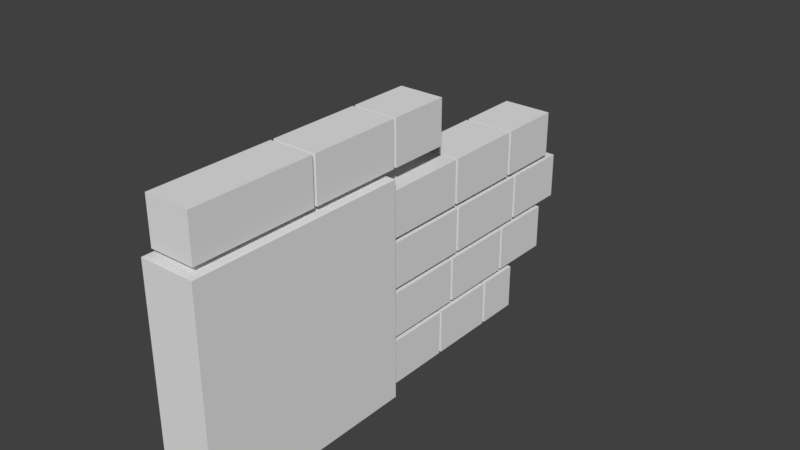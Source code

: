 # Source: hand_left.blend  (saved by Blender 2.77.0; exported with 4.5.12 LTS)
import bpy
from mathutils import Matrix  # noqa: F401  (used for matrix-valued properties, if any)

bpy.ops.wm.read_factory_settings(use_empty=True)
scene = bpy.context.scene
scene.name = 'Scene'

# ---- collections
col_collection_1 = bpy.data.collections.new('Collection 1'); scene.collection.children.link(col_collection_1)

# ---- materials (node trees are filled in below, after node groups)
mat_material = bpy.data.materials.new('Material')
mat_material.alpha_threshold = 0.0
mat_material.use_transparent_shadow = False
mat_material.roughness = 0.5
mat_material.line_color = (0.0, 0.0, 0.0, 1.0)
mat_material_004 = bpy.data.materials.new('Material.004')
mat_material_004.alpha_threshold = 0.0
mat_material_004.use_transparent_shadow = False
mat_material_004.roughness = 0.5
mat_material_004.line_color = (0.0, 0.0, 0.0, 1.0)
mat_material_012 = bpy.data.materials.new('Material.012')
mat_material_012.alpha_threshold = 0.0
mat_material_012.use_transparent_shadow = False
mat_material_012.roughness = 0.5
mat_material_012.line_color = (0.0, 0.0, 0.0, 1.0)
mat_material_013 = bpy.data.materials.new('Material.013')
mat_material_013.alpha_threshold = 0.0
mat_material_013.use_transparent_shadow = False
mat_material_013.roughness = 0.5
mat_material_013.line_color = (0.0, 0.0, 0.0, 1.0)

# ---- material node trees

# ---- world
world_world = bpy.data.worlds.new('World'); scene.world = world_world
world_world.color = (0.05088, 0.05088, 0.05088)
world_world.use_sun_shadow = False
world_world.sun_shadow_jitter_overblur = 0.0
world_world.cycles.sampling_method = 'MANUAL'

# ---- meshes
me_cube_023 = bpy.data.meshes.new('Cube.023')
me_cube_023.from_pydata([(-1.0, -1.0, -1.0), (-1.0, -1.0, 1.0), (-1.0, 1.0, -1.0), (-1.0, 1.0, 1.0), (1.0, -1.0, -1.0), (1.0, -1.0, 1.0), (1.0, 1.0, -1.0), (1.0, 1.0, 1.0), (-1.0, -4.122, -1.0), (-1.0, -4.122, 1.0), (-1.0, -1.098, -1.0), (-1.0, -1.098, 1.0), (1.0, -4.122, -1.0), (1.0, -4.122, 1.0), (1.0, -1.098, -1.0), (1.0, -1.098, 1.0), (-1.0, -8.256, -1.0), (-1.0, -8.256, 1.0), (-1.0, -4.229, -1.0), (-1.0, -4.229, 1.0), (1.0, -8.256, -1.0), (1.0, -8.256, 1.0), (1.0, -4.229, -1.0), (1.0, -4.229, 1.0), (1.223, -1.236, -11.06), (1.223, -8.457, -11.06), (-1.223, -8.457, -11.06), (-1.223, -1.236, -11.06), (1.223, -1.236, -1.283), (1.223, -8.457, -1.283), (-1.223, -8.457, -1.283), (-1.223, -1.236, -1.283), (1.111, 1.623, -3.839), (1.111, -1.139, -3.839), (-1.111, -1.139, -3.839), (-1.111, 1.623, -3.839), (1.111, 1.623, -1.839), (1.111, -1.139, -1.839), (-1.111, -1.139, -1.839), (-1.111, 1.623, -1.839), (1.111, 4.341, -3.839), (1.111, 1.715, -3.839), (-1.111, 1.715, -3.839), (-1.111, 4.341, -3.839), (1.111, 4.341, -1.839), (1.111, 1.715, -1.839), (-1.111, 1.715, -1.839), (-1.111, 4.341, -1.839), (1.111, 6.542, -3.839), (1.111, 4.441, -3.839), (-1.111, 4.441, -3.839), (-1.111, 6.542, -3.839), (1.111, 6.542, -1.839), (1.111, 4.441, -1.839), (-1.111, 4.441, -1.839), (-1.111, 6.542, -1.839), (1.111, 1.735, -6.061), (1.111, -1.139, -6.061), (-1.111, -1.139, -6.061), (-1.111, 1.735, -6.061), (1.111, 1.735, -4.061), (1.111, -1.139, -4.061), (-1.111, -1.139, -4.061), (-1.111, 1.735, -4.061), (1.111, 4.72, -6.061), (1.111, 1.827, -6.061), (-1.111, 1.827, -6.061), (-1.111, 4.72, -6.061), (1.111, 4.72, -4.061), (1.111, 1.827, -4.061), (-1.111, 1.827, -4.061), (-1.111, 4.72, -4.061), (1.111, 7.032, -6.061), (1.111, 4.821, -6.061), (-1.111, 4.821, -6.061), (-1.111, 7.032, -6.061), (1.111, 7.032, -4.061), (1.111, 4.821, -4.061), (-1.111, 4.821, -4.061), (-1.111, 7.032, -4.061), (1.111, 1.498, -8.283), (1.111, -1.139, -8.283), (-1.111, -1.139, -8.283), (-1.111, 1.498, -8.283), (1.111, 1.498, -6.283), (1.111, -1.139, -6.283), (-1.111, -1.139, -6.283), (-1.111, 1.498, -6.283), (1.111, 4.103, -8.283), (1.111, 1.59, -8.283), (-1.111, 1.59, -8.283), (-1.111, 4.103, -8.283), (1.111, 4.103, -6.283), (1.111, 1.59, -6.283), (-1.111, 1.59, -6.283), (-1.111, 4.103, -6.283), (1.111, 6.304, -8.283), (1.111, 4.204, -8.283), (-1.111, 4.204, -8.283), (-1.111, 6.304, -8.283), (1.111, 6.304, -6.283), (1.111, 4.204, -6.283), (-1.111, 4.204, -6.283), (-1.111, 6.304, -6.283), (1.111, 0.983, -10.51), (1.111, -1.139, -10.51), (-1.111, -1.139, -10.51), (-1.111, 0.983, -10.51), (1.111, 0.983, -8.506), (1.111, -1.139, -8.506), (-1.111, -1.139, -8.506), (-1.111, 0.983, -8.506), (1.111, 3.273, -10.51), (1.111, 1.075, -10.51), (-1.111, 1.075, -10.51), (-1.111, 3.273, -10.51), (1.111, 3.273, -8.506), (1.111, 1.075, -8.506), (-1.111, 1.075, -8.506), (-1.111, 3.273, -8.506), (1.111, 4.783, -10.51), (1.111, 3.374, -10.51), (-1.111, 3.374, -10.51), (-1.111, 4.783, -10.51), (1.111, 4.783, -8.506), (1.111, 3.374, -8.506), (-1.111, 3.374, -8.506), (-1.111, 4.783, -8.506)], [], [(1, 3, 2, 0), (3, 7, 6, 2), (7, 5, 4, 6), (5, 1, 0, 4), (0, 2, 6, 4), (5, 7, 3, 1), (9, 11, 10, 8), (11, 15, 14, 10), (15, 13, 12, 14), (13, 9, 8, 12), (8, 10, 14, 12), (13, 15, 11, 9), (17, 19, 18, 16), (19, 23, 22, 18), (23, 21, 20, 22), (21, 17, 16, 20), (16, 18, 22, 20), (21, 23, 19, 17), (24, 25, 26, 27), (28, 31, 30, 29), (24, 28, 29, 25), (25, 29, 30, 26), (26, 30, 31, 27), (28, 24, 27, 31), (32, 33, 34, 35), (36, 39, 38, 37), (32, 36, 37, 33), (33, 37, 38, 34), (34, 38, 39, 35), (36, 32, 35, 39), (40, 41, 42, 43), (44, 47, 46, 45), (40, 44, 45, 41), (41, 45, 46, 42), (42, 46, 47, 43), (44, 40, 43, 47), (48, 49, 50, 51), (52, 55, 54, 53), (48, 52, 53, 49), (49, 53, 54, 50), (50, 54, 55, 51), (52, 48, 51, 55), (56, 57, 58, 59), (60, 63, 62, 61), (56, 60, 61, 57), (57, 61, 62, 58), (58, 62, 63, 59), (60, 56, 59, 63), (64, 65, 66, 67), (68, 71, 70, 69), (64, 68, 69, 65), (65, 69, 70, 66), (66, 70, 71, 67), (68, 64, 67, 71), (72, 73, 74, 75), (76, 79, 78, 77), (72, 76, 77, 73), (73, 77, 78, 74), (74, 78, 79, 75), (76, 72, 75, 79), (80, 81, 82, 83), (84, 87, 86, 85), (80, 84, 85, 81), (81, 85, 86, 82), (82, 86, 87, 83), (84, 80, 83, 87), (88, 89, 90, 91), (92, 95, 94, 93), (88, 92, 93, 89), (89, 93, 94, 90), (90, 94, 95, 91), (92, 88, 91, 95), (96, 97, 98, 99), (100, 103, 102, 101), (96, 100, 101, 97), (97, 101, 102, 98), (98, 102, 103, 99), (100, 96, 99, 103), (104, 105, 106, 107), (108, 111, 110, 109), (104, 108, 109, 105), (105, 109, 110, 106), (106, 110, 111, 107), (108, 104, 107, 111), (112, 113, 114, 115), (116, 119, 118, 117), (112, 116, 117, 113), (113, 117, 118, 114), (114, 118, 119, 115), (116, 112, 115, 119), (120, 121, 122, 123), (124, 127, 126, 125), (120, 124, 125, 121), (121, 125, 126, 122), (122, 126, 127, 123), (124, 120, 123, 127)])
me_cube_023.polygons.foreach_set('material_index', [0, 0, 0, 0, 0, 0, 0, 0, 0, 0, 0, 0, 0, 0, 0, 0, 0, 0, 0, 0, 0, 0, 0, 0, 1, 1, 1, 1, 1, 1, 2, 2, 2, 2, 2, 2, 3, 3, 3, 3, 3, 3, 1, 1, 1, 1, 1, 1, 2, 2, 2, 2, 2, 2, 3, 3, 3, 3, 3, 3, 1, 1, 1, 1, 1, 1, 2, 2, 2, 2, 2, 2, 3, 3, 3, 3, 3, 3, 1, 1, 1, 1, 1, 1, 2, 2, 2, 2, 2, 2, 3, 3, 3, 3, 3, 3])
me_cube_023.materials.append(mat_material)
me_cube_023.materials.append(mat_material_004)
me_cube_023.materials.append(mat_material_012)
me_cube_023.materials.append(mat_material_013)
me_cube_023.use_remesh_preserve_volume = False
me_cube_023.use_remesh_preserve_attributes = False
me_cube_023.use_mirror_vertex_groups = False
me_cube_023.update()
arm_armature_003 = bpy.data.armatures.new('Armature.003')  # bones are not reproduced

# ---- objects
ob_armature_001 = bpy.data.objects.new('Armature.001', arm_armature_003)
ob_cube_002 = bpy.data.objects.new('Cube.002', me_cube_023)

# ---- transforms, parenting, visibility, modifiers, constraints
ob_armature_001.location = (0.0, 1.114, 0.003712)
ob_armature_001.lineart.crease_threshold = 0.0
ob_cube_002.parent = ob_armature_001
ob_cube_002.matrix_parent_inverse = Matrix(((1.0, 0.0, 0.0, -0.0), (0.0, 1.0, 0.0, -1.114), (0.0, 0.0, 1.0, -0.003712), (0.0, 0.0, 0.0, 1.0)))
ob_cube_002.location = (0.0, 1.477, 1.389)
ob_cube_002.scale = (0.2249, 0.3047, 0.225)
ob_cube_002.lineart.crease_threshold = 0.0
_vg = ob_cube_002.vertex_groups.new(name='Bone')
_vg.add([32, 33, 34, 35, 36, 37, 38, 39], 1.0, 'REPLACE')
_vg = ob_cube_002.vertex_groups.new(name='Bone.001')
_vg.add([40, 41, 42, 43, 44, 45, 46, 47], 1.0, 'REPLACE')
_vg = ob_cube_002.vertex_groups.new(name='Bone.002')
_vg.add([48, 49, 50, 51, 52, 53, 54, 55], 1.0, 'REPLACE')
_vg = ob_cube_002.vertex_groups.new(name='Bone.003')
_vg.add([56, 57, 58, 59, 60, 61, 62, 63], 1.0, 'REPLACE')
_vg = ob_cube_002.vertex_groups.new(name='Bone.004')
_vg.add([64, 65, 66, 67, 68, 69, 70, 71], 1.0, 'REPLACE')
_vg = ob_cube_002.vertex_groups.new(name='Bone.005')
_vg.add([72, 73, 74, 75, 76, 77, 78, 79], 1.0, 'REPLACE')
_vg = ob_cube_002.vertex_groups.new(name='Bone.006')
_vg.add([80, 81, 82, 83, 84, 85, 86, 87], 1.0, 'REPLACE')
_vg = ob_cube_002.vertex_groups.new(name='Bone.007')
_vg.add([88, 89, 90, 91, 92, 93, 94, 95], 1.0, 'REPLACE')
_vg = ob_cube_002.vertex_groups.new(name='Bone.008')
_vg.add([96, 97, 98, 99, 100, 101, 102, 103], 1.0, 'REPLACE')
_vg = ob_cube_002.vertex_groups.new(name='Bone.009')
_vg.add([104, 105, 106, 107, 108, 109, 110, 111], 1.0, 'REPLACE')
_vg = ob_cube_002.vertex_groups.new(name='Bone.010')
_vg.add([112, 113, 114, 115, 116, 117, 118, 119], 1.0, 'REPLACE')
_vg = ob_cube_002.vertex_groups.new(name='Bone.011')
_vg.add([120, 121, 122, 123, 124, 125, 126, 127], 1.0, 'REPLACE')
_vg = ob_cube_002.vertex_groups.new(name='Bone.012')
_vg.add([16, 17, 18, 19, 20, 21, 22, 23], 1.0, 'REPLACE')
_vg = ob_cube_002.vertex_groups.new(name='Bone.013')
_vg.add([8, 9, 10, 11, 12, 13, 14, 15], 1.0, 'REPLACE')
_vg = ob_cube_002.vertex_groups.new(name='Bone.014')
_vg.add([0, 1, 2, 3, 4, 5, 6, 7], 1.0, 'REPLACE')
_m = ob_cube_002.modifiers.new('Armature', 'ARMATURE')
_m.object = ob_armature_001

# ---- collection membership
col_collection_1.objects.link(ob_armature_001)
col_collection_1.objects.link(ob_cube_002)

# ---- scene / render settings (as saved in the file)
scene.frame_start = 1; scene.frame_end = 18; scene.frame_set(1)
scene.render.engine = 'BLENDER_EEVEE_NEXT'
scene.render.resolution_percentage = 50
scene.render.dither_intensity = 0.0
scene.cycles.use_denoising = False
scene.cycles.samples = 128
scene.cycles.sampling_pattern = 'TABULATED_SOBOL'
scene.cycles.light_sampling_threshold = 0.0
scene.cycles.use_adaptive_sampling = False
scene.cycles.use_light_tree = False
scene.cycles.blur_glossy = 0.0
scene.cycles.sample_clamp_indirect = 0.0
scene.view_settings.view_transform = 'Standard'
bpy.context.view_layer.update()

# ---- added for rendering (the .blend has no active camera and no usable light): camera, sun
cam_auto = bpy.data.cameras.new('AutoCamera')
cam_auto.lens = 50.0
cam_auto.sensor_width = 36.0
cam_auto.clip_end = 1000.0
ob_auto_camera = bpy.data.objects.new('AutoCamera', cam_auto)
scene.collection.objects.link(ob_auto_camera)
ob_auto_camera.location = (5.66668, -5.30856, 4.96398)
ob_auto_camera.rotation_euler = (1.09748, -7.21219e-08, 0.694738)
scene.camera = ob_auto_camera
light_auto_sun = bpy.data.lights.new('AutoSun', 'SUN')
light_auto_sun.energy = 3.0
light_auto_sun.angle = 0.0523599
ob_auto_sun = bpy.data.objects.new('AutoSun', light_auto_sun)
scene.collection.objects.link(ob_auto_sun)
ob_auto_sun.rotation_euler = (0.872665, 0.174533, 0.523599)
bpy.context.view_layer.update()

